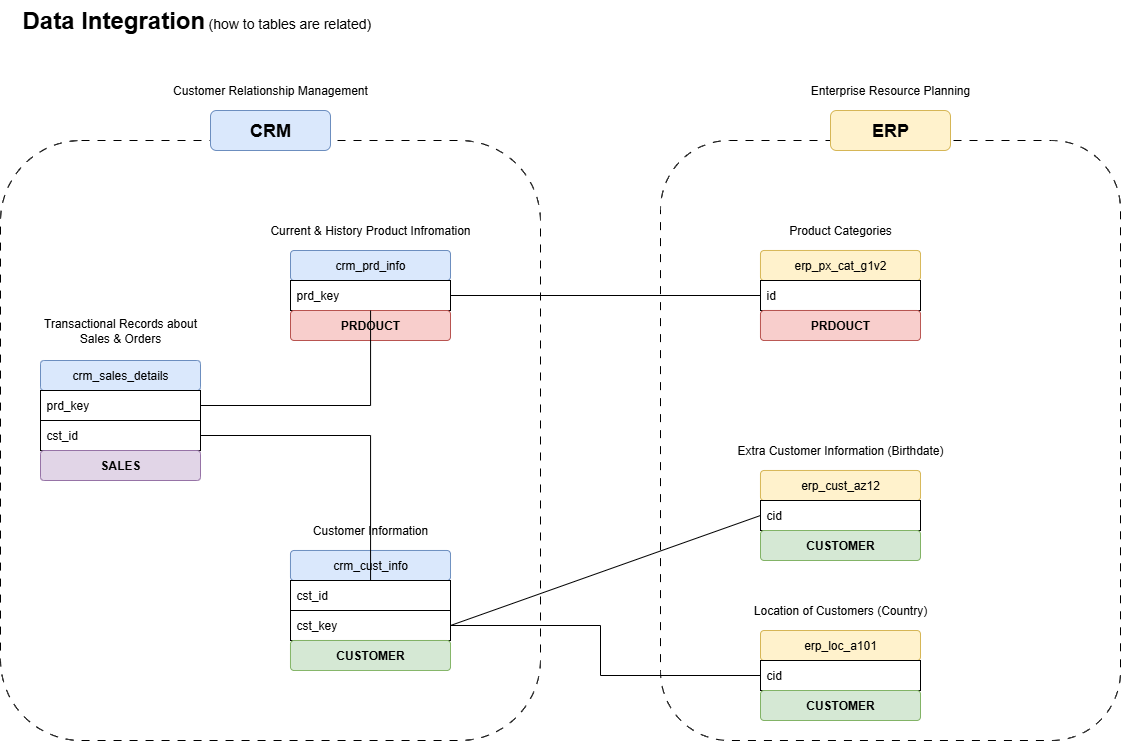

The diagram above was exported from draw.io. Its source (the exported page's mxGraphModel, read from the mxfile embedded in the PNG):
<mxGraphModel dx="1389" dy="835" grid="1" gridSize="10" guides="1" tooltips="1" connect="1" arrows="1" fold="1" page="1" pageScale="1" pageWidth="1654" pageHeight="1169" math="0" shadow="0">
  <root>
    <mxCell id="0" />
    <mxCell id="1" parent="0" />
    <mxCell id="2" value="&lt;div&gt;&lt;b style=&quot;font-size: 24px;&quot;&gt;Data Integration&lt;/b&gt; &lt;span style=&quot;font-size: 14px;&quot;&gt;(how to tables are related)&lt;/span&gt;&lt;/div&gt;" style="text;html=1;strokeColor=none;fillColor=none;align=left;verticalAlign=middle;whiteSpace=wrap;rounded=0;" parent="1" vertex="1">
      <mxGeometry x="140" y="80" width="450" height="40" as="geometry" />
    </mxCell>
    <mxCell id="8" value="" style="rounded=1;whiteSpace=wrap;html=1;dashed=1;strokeColor=#000000;fillColor=none;dashPattern=8 8;" parent="1" vertex="1">
      <mxGeometry x="120" y="220" width="540" height="600" as="geometry" />
    </mxCell>
    <mxCell id="9" value="Customer Relationship Management" style="text;html=1;strokeColor=none;fillColor=none;align=center;verticalAlign=middle;whiteSpace=wrap;rounded=0;" parent="1" vertex="1">
      <mxGeometry x="265" y="160" width="250" height="20" as="geometry" />
    </mxCell>
    <mxCell id="10" value="CRM" style="rounded=1;whiteSpace=wrap;html=1;fillColor=#dae8fc;strokeColor=#6c8ebf;fontSize=18;fontStyle=1;" parent="1" vertex="1">
      <mxGeometry x="330" y="190" width="120" height="40" as="geometry" />
    </mxCell>
    <mxCell id="11" value="" style="rounded=1;whiteSpace=wrap;html=1;dashed=1;strokeColor=#000000;fillColor=none;dashPattern=8 8;" parent="1" vertex="1">
      <mxGeometry x="780" y="220" width="460" height="600" as="geometry" />
    </mxCell>
    <mxCell id="12" value="Enterprise Resource Planning" style="text;html=1;strokeColor=none;fillColor=none;align=center;verticalAlign=middle;whiteSpace=wrap;rounded=0;" parent="1" vertex="1">
      <mxGeometry x="885" y="160" width="250" height="20" as="geometry" />
    </mxCell>
    <mxCell id="13" value="ERP" style="rounded=1;whiteSpace=wrap;html=1;fillColor=#fff2cc;strokeColor=#d6b656;fontSize=18;fontStyle=1;" parent="1" vertex="1">
      <mxGeometry x="950" y="190" width="120" height="40" as="geometry" />
    </mxCell>
    <mxCell id="14" value="Transactional Records about&lt;br&gt;Sales &amp;amp; Orders" style="text;html=1;strokeColor=none;fillColor=none;align=center;verticalAlign=middle;whiteSpace=wrap;rounded=0;" parent="1" vertex="1">
      <mxGeometry x="150" y="390" width="180" height="40" as="geometry" />
    </mxCell>
    <mxCell id="15" value="crm_sales_details" style="rounded=1;whiteSpace=wrap;html=1;fillColor=#dae8fc;strokeColor=#6c8ebf;arcSize=12;" parent="1" vertex="1">
      <mxGeometry x="160" y="440" width="160" height="30" as="geometry" />
    </mxCell>
    <mxCell id="16" value="prd_key" style="whiteSpace=wrap;html=1;fillColor=#ffffff;strokeColor=#000000;align=left;spacingLeft=4;" parent="1" vertex="1">
      <mxGeometry x="160" y="470" width="160" height="30" as="geometry" />
    </mxCell>
    <mxCell id="17" value="cst_id" style="whiteSpace=wrap;html=1;fillColor=#ffffff;strokeColor=#000000;align=left;spacingLeft=4;" parent="1" vertex="1">
      <mxGeometry x="160" y="500" width="160" height="30" as="geometry" />
    </mxCell>
    <mxCell id="18" value="&lt;b&gt;SALES&lt;/b&gt;" style="rounded=1;whiteSpace=wrap;html=1;fillColor=#e1d5e7;strokeColor=#9673a6;arcSize=12;" parent="1" vertex="1">
      <mxGeometry x="160" y="530" width="160" height="30" as="geometry" />
    </mxCell>
    <mxCell id="19" value="Current &amp;amp; History Product Infromation" style="text;html=1;strokeColor=none;fillColor=none;align=center;verticalAlign=middle;whiteSpace=wrap;rounded=0;" parent="1" vertex="1">
      <mxGeometry x="370" y="300" width="240" height="20" as="geometry" />
    </mxCell>
    <mxCell id="20" value="crm_prd_info" style="rounded=1;whiteSpace=wrap;html=1;fillColor=#dae8fc;strokeColor=#6c8ebf;arcSize=12;" parent="1" vertex="1">
      <mxGeometry x="410" y="330" width="160" height="30" as="geometry" />
    </mxCell>
    <mxCell id="21" value="prd_key" style="whiteSpace=wrap;html=1;fillColor=#ffffff;strokeColor=#000000;align=left;spacingLeft=4;" parent="1" vertex="1">
      <mxGeometry x="410" y="360" width="160" height="30" as="geometry" />
    </mxCell>
    <mxCell id="22" value="&lt;b&gt;PRDOUCT&lt;/b&gt;" style="rounded=1;whiteSpace=wrap;html=1;fillColor=#f8cecc;strokeColor=#b85450;arcSize=12;" parent="1" vertex="1">
      <mxGeometry x="410" y="390" width="160" height="30" as="geometry" />
    </mxCell>
    <mxCell id="23" value="Customer Information" style="text;html=1;strokeColor=none;fillColor=none;align=center;verticalAlign=middle;whiteSpace=wrap;rounded=0;" parent="1" vertex="1">
      <mxGeometry x="410" y="600" width="160" height="20" as="geometry" />
    </mxCell>
    <mxCell id="24" value="crm_cust_info" style="rounded=1;whiteSpace=wrap;html=1;fillColor=#dae8fc;strokeColor=#6c8ebf;arcSize=12;" parent="1" vertex="1">
      <mxGeometry x="410" y="630" width="160" height="30" as="geometry" />
    </mxCell>
    <mxCell id="25" value="cst_id" style="whiteSpace=wrap;html=1;fillColor=#ffffff;strokeColor=#000000;align=left;spacingLeft=4;" parent="1" vertex="1">
      <mxGeometry x="410" y="660" width="160" height="30" as="geometry" />
    </mxCell>
    <mxCell id="26" value="cst_key" style="whiteSpace=wrap;html=1;fillColor=#ffffff;strokeColor=#000000;align=left;spacingLeft=4;" parent="1" vertex="1">
      <mxGeometry x="410" y="690" width="160" height="30" as="geometry" />
    </mxCell>
    <mxCell id="27" value="&lt;b&gt;CUSTOMER&lt;/b&gt;" style="rounded=1;whiteSpace=wrap;html=1;fillColor=#d5e8d4;strokeColor=#82b366;arcSize=12;" parent="1" vertex="1">
      <mxGeometry x="410" y="720" width="160" height="30" as="geometry" />
    </mxCell>
    <mxCell id="28" value="Product Categories" style="text;html=1;strokeColor=none;fillColor=none;align=center;verticalAlign=middle;whiteSpace=wrap;rounded=0;" parent="1" vertex="1">
      <mxGeometry x="880" y="300" width="160" height="20" as="geometry" />
    </mxCell>
    <mxCell id="29" value="erp_px_cat_g1v2" style="rounded=1;whiteSpace=wrap;html=1;fillColor=#fff2cc;strokeColor=#d6b656;arcSize=12;" parent="1" vertex="1">
      <mxGeometry x="880" y="330" width="160" height="30" as="geometry" />
    </mxCell>
    <mxCell id="30" value="id" style="whiteSpace=wrap;html=1;fillColor=#ffffff;strokeColor=#000000;align=left;spacingLeft=4;" parent="1" vertex="1">
      <mxGeometry x="880" y="360" width="160" height="30" as="geometry" />
    </mxCell>
    <mxCell id="31" value="&lt;b&gt;PRDOUCT&lt;/b&gt;" style="rounded=1;whiteSpace=wrap;html=1;fillColor=#f8cecc;strokeColor=#b85450;arcSize=12;" parent="1" vertex="1">
      <mxGeometry x="880" y="390" width="160" height="30" as="geometry" />
    </mxCell>
    <mxCell id="32" value="Extra Customer Information (Birthdate)" style="text;html=1;strokeColor=none;fillColor=none;align=center;verticalAlign=middle;whiteSpace=wrap;rounded=0;" parent="1" vertex="1">
      <mxGeometry x="830" y="520" width="260" height="20" as="geometry" />
    </mxCell>
    <mxCell id="33" value="erp_cust_az12" style="rounded=1;whiteSpace=wrap;html=1;fillColor=#fff2cc;strokeColor=#d6b656;arcSize=12;" parent="1" vertex="1">
      <mxGeometry x="880" y="550" width="160" height="30" as="geometry" />
    </mxCell>
    <mxCell id="34" value="cid" style="whiteSpace=wrap;html=1;fillColor=#ffffff;strokeColor=#000000;align=left;spacingLeft=4;" parent="1" vertex="1">
      <mxGeometry x="880" y="580" width="160" height="30" as="geometry" />
    </mxCell>
    <mxCell id="35" value="&lt;b&gt;CUSTOMER&lt;/b&gt;" style="rounded=1;whiteSpace=wrap;html=1;fillColor=#d5e8d4;strokeColor=#82b366;arcSize=12;" parent="1" vertex="1">
      <mxGeometry x="880" y="610" width="160" height="30" as="geometry" />
    </mxCell>
    <mxCell id="36" value="Location of Customers (Country)" style="text;html=1;strokeColor=none;fillColor=none;align=center;verticalAlign=middle;whiteSpace=wrap;rounded=0;" parent="1" vertex="1">
      <mxGeometry x="855" y="680" width="210" height="20" as="geometry" />
    </mxCell>
    <mxCell id="37" value="erp_loc_a101" style="rounded=1;whiteSpace=wrap;html=1;fillColor=#fff2cc;strokeColor=#d6b656;arcSize=12;" parent="1" vertex="1">
      <mxGeometry x="880" y="710" width="160" height="30" as="geometry" />
    </mxCell>
    <mxCell id="38" value="cid" style="whiteSpace=wrap;html=1;fillColor=#ffffff;strokeColor=#000000;align=left;spacingLeft=4;" parent="1" vertex="1">
      <mxGeometry x="880" y="740" width="160" height="30" as="geometry" />
    </mxCell>
    <mxCell id="39" value="&lt;b&gt;CUSTOMER&lt;/b&gt;" style="rounded=1;whiteSpace=wrap;html=1;fillColor=#d5e8d4;strokeColor=#82b366;arcSize=12;" parent="1" vertex="1">
      <mxGeometry x="880" y="770" width="160" height="30" as="geometry" />
    </mxCell>
    <mxCell id="40" value="" style="edgeStyle=orthogonalEdgeStyle;rounded=0;orthogonalLoop=1;jettySize=auto;html=1;endArrow=none;endFill=0;" parent="1" source="16" target="21" edge="1">
      <mxGeometry relative="1" as="geometry" />
    </mxCell>
    <mxCell id="41" value="" style="edgeStyle=orthogonalEdgeStyle;rounded=0;orthogonalLoop=1;jettySize=auto;html=1;endArrow=none;endFill=0;" parent="1" source="17" target="25" edge="1">
      <mxGeometry relative="1" as="geometry" />
    </mxCell>
    <mxCell id="42" value="" style="endArrow=none;html=1;rounded=0;exitX=1;exitY=0.5;exitDx=0;exitDy=0;entryX=0;entryY=0.5;entryDx=0;entryDy=0;" parent="1" source="21" target="30" edge="1">
      <mxGeometry width="50" height="50" relative="1" as="geometry">
        <mxPoint x="570" y="375" as="sourcePoint" />
        <mxPoint x="880" y="375" as="targetPoint" />
      </mxGeometry>
    </mxCell>
    <mxCell id="43" value="" style="endArrow=none;html=1;rounded=0;exitX=1;exitY=0.5;exitDx=0;exitDy=0;entryX=0;entryY=0.5;entryDx=0;entryDy=0;" parent="1" source="26" target="34" edge="1">
      <mxGeometry width="50" height="50" relative="1" as="geometry">
        <mxPoint x="570" y="705" as="sourcePoint" />
        <mxPoint x="880" y="595" as="targetPoint" />
      </mxGeometry>
    </mxCell>
    <mxCell id="44" value="" style="endArrow=none;html=1;rounded=0;exitX=1;exitY=0.5;exitDx=0;exitDy=0;entryX=0;entryY=0.5;entryDx=0;entryDy=0;" parent="1" target="38" edge="1">
      <mxGeometry width="50" height="50" relative="1" as="geometry">
        <mxPoint x="570" y="705" as="sourcePoint" />
        <mxPoint x="880" y="755" as="targetPoint" />
        <Array as="points">
          <mxPoint x="720" y="705" />
          <mxPoint x="720" y="755" />
        </Array>
      </mxGeometry>
    </mxCell>
  </root>
</mxGraphModel>